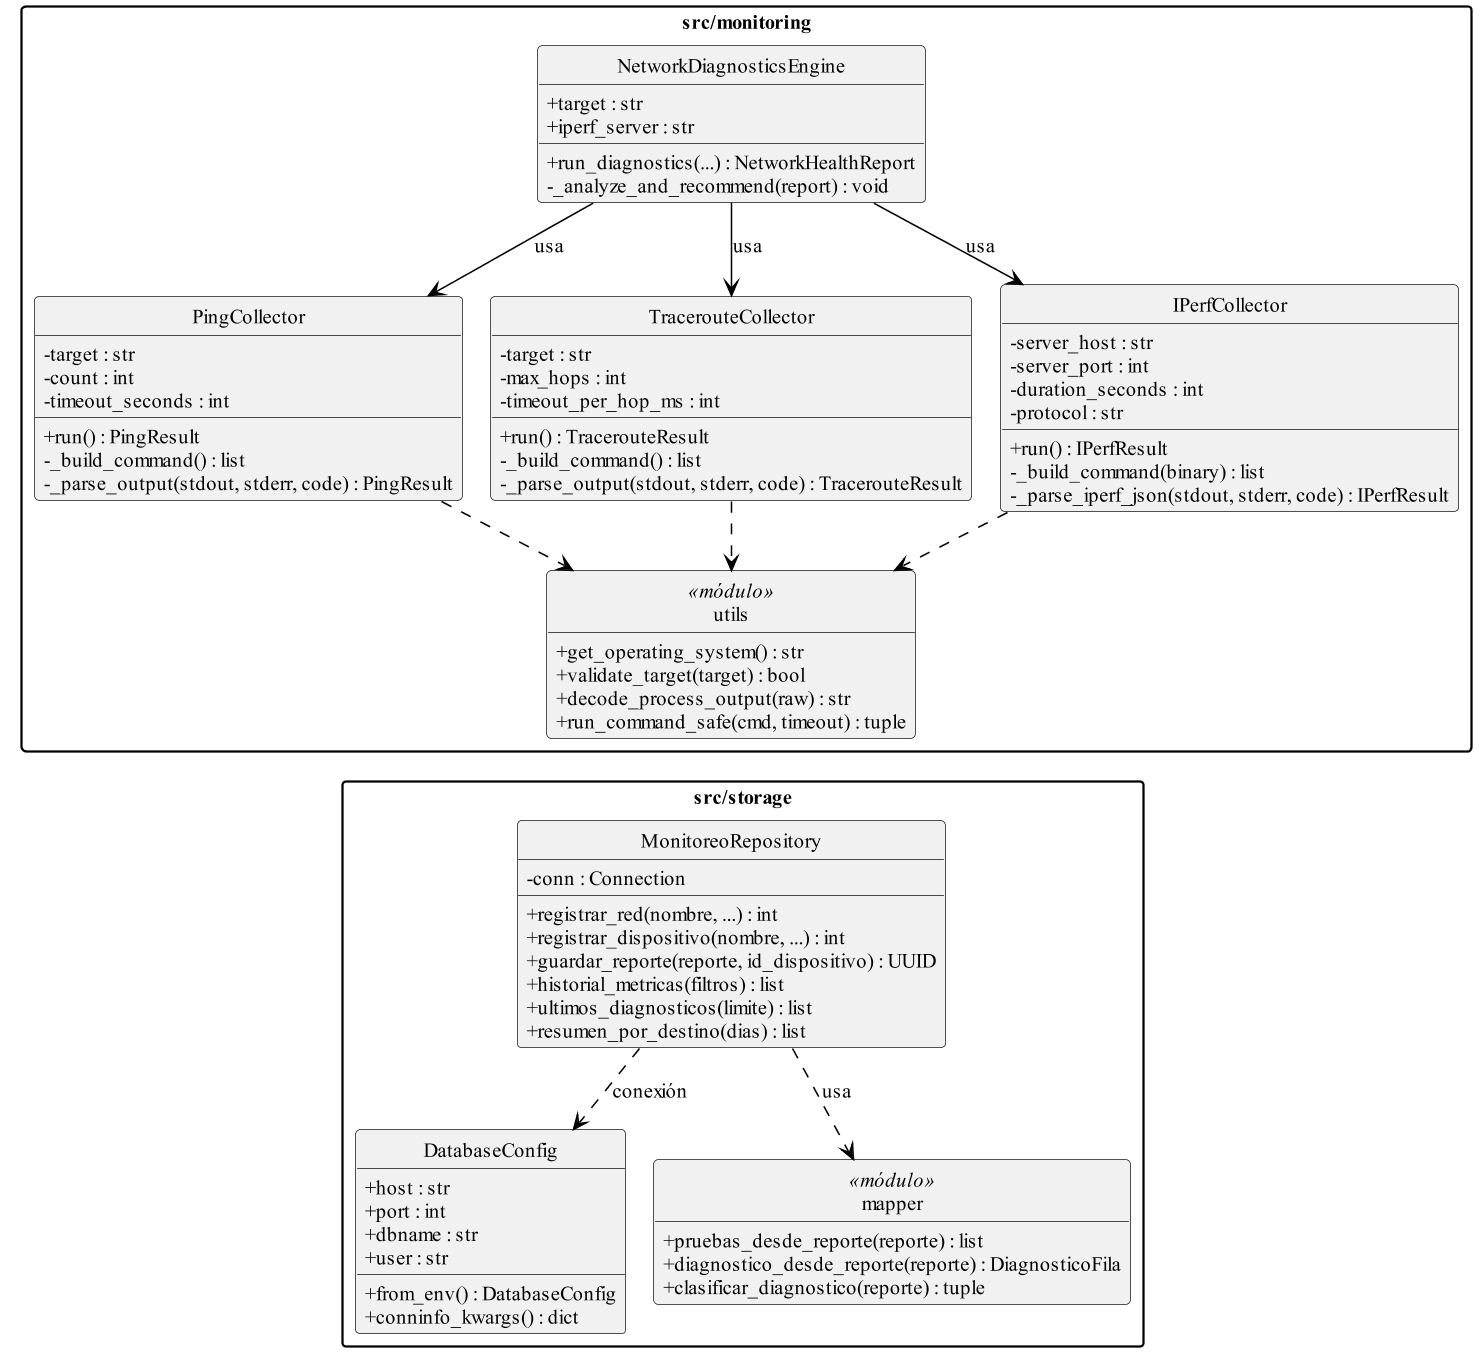

The diagram above was rendered by PlantUML. Its source (embedded in the PNG):
@startuml clases_servicios
skinparamlocked dpi 150
' Diagrama de clases de los colectores, el motor de diagnóstico y la capa de almacenamiento
!include estilo.iuml
hide circle
hide empty members

package "src/monitoring" {
  class "utils" as utils <<módulo>> {
    + get_operating_system() : str
    + validate_target(target) : bool
    + decode_process_output(raw) : str
    + run_command_safe(cmd, timeout) : tuple
  }
  class PingCollector {
    - target : str
    - count : int
    - timeout_seconds : int
    + run() : PingResult
    - _build_command() : list
    - _parse_output(stdout, stderr, code) : PingResult
  }
  class TracerouteCollector {
    - target : str
    - max_hops : int
    - timeout_per_hop_ms : int
    + run() : TracerouteResult
    - _build_command() : list
    - _parse_output(stdout, stderr, code) : TracerouteResult
  }
  class IPerfCollector {
    - server_host : str
    - server_port : int
    - duration_seconds : int
    - protocol : str
    + run() : IPerfResult
    - _build_command(binary) : list
    - _parse_iperf_json(stdout, stderr, code) : IPerfResult
  }
  class NetworkDiagnosticsEngine {
    + target : str
    + iperf_server : str
    + run_diagnostics(...) : NetworkHealthReport
    - _analyze_and_recommend(report) : void
  }
}

package "src/storage" {
  class DatabaseConfig {
    + host : str
    + port : int
    + dbname : str
    + user : str
    + from_env() : DatabaseConfig
    + conninfo_kwargs() : dict
  }
  class "mapper" as mapper <<módulo>> {
    + pruebas_desde_reporte(reporte) : list
    + diagnostico_desde_reporte(reporte) : DiagnosticoFila
    + clasificar_diagnostico(reporte) : tuple
  }
  class MonitoreoRepository {
    - conn : Connection
    + registrar_red(nombre, ...) : int
    + registrar_dispositivo(nombre, ...) : int
    + guardar_reporte(reporte, id_dispositivo) : UUID
    + historial_metricas(filtros) : list
    + ultimos_diagnosticos(limite) : list
    + resumen_por_destino(dias) : list
  }
}

NetworkDiagnosticsEngine --> PingCollector : usa
NetworkDiagnosticsEngine --> TracerouteCollector : usa
NetworkDiagnosticsEngine --> IPerfCollector : usa
PingCollector ..> utils
TracerouteCollector ..> utils
IPerfCollector ..> utils
MonitoreoRepository ..> mapper : usa
MonitoreoRepository ..> DatabaseConfig : conexión
' Coloca el paquete de almacenamiento debajo del de monitoreo para que el diagrama no sea tan ancho
utils -[hidden]down-> MonitoreoRepository
@enduml